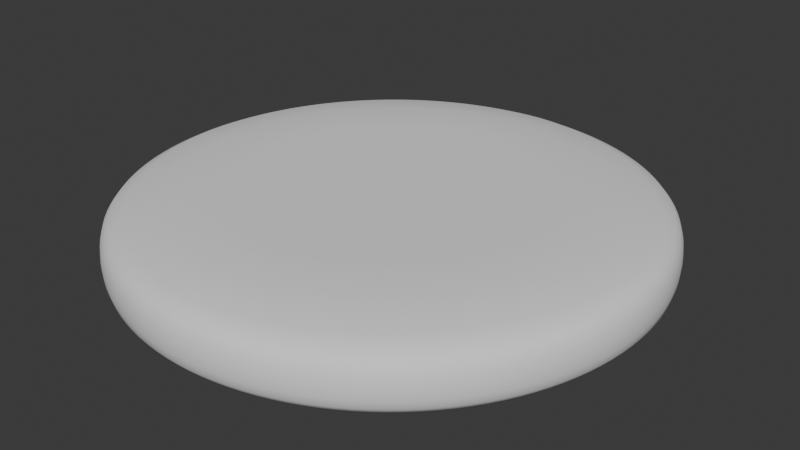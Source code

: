 # Source: patty_3d_model.blend  (saved by Blender 4.5.90; exported with 4.5.12 LTS)
import bpy
from mathutils import Matrix  # noqa: F401  (used for matrix-valued properties, if any)

bpy.ops.wm.read_factory_settings(use_empty=True)
scene = bpy.context.scene
scene.name = 'Scene'

# ---- collections
col_collection = bpy.data.collections.new('Collection'); scene.collection.children.link(col_collection)

# ---- world
world_world = bpy.data.worlds.new('World'); scene.world = world_world
world_world.use_nodes = True; world_world.node_tree.nodes.clear()
_N = world_world.node_tree.nodes; _L = world_world.node_tree.links
n0 = _N.new('ShaderNodeOutputWorld'); n0.name = 'World Output'; n0.location = (200, 100)
n1 = _N.new('ShaderNodeBackground'); n1.name = 'Background'; n1.location = (-200, 100)
n1.inputs[0].default_value = (0.05088, 0.05088, 0.05088, 1.0)
_L.new(n1.outputs[0], n0.inputs[0])
n0.is_active_output = True
world_world.color = (0.05088, 0.05088, 0.05088)
world_world.sun_shadow_jitter_overblur = 0.0

# ---- meshes
me_cylinder_001 = bpy.data.meshes.new('Cylinder.001')
me_cylinder_001.from_pydata([(0.0, 1.0, -1.0), (0.0, 1.0, 1.0), (0.1951, 0.9808, -1.0), (0.1951, 0.9808, 1.0), (0.3827, 0.9239, -1.0), (0.3827, 0.9239, 1.0), (0.5556, 0.8315, -1.0), (0.5556, 0.8315, 1.0), (0.7071, 0.7071, -1.0), (0.7071, 0.7071, 1.0), (0.8315, 0.5556, -1.0), (0.8315, 0.5556, 1.0), (0.9239, 0.3827, -1.0), (0.9239, 0.3827, 1.0), (0.9808, 0.1951, -1.0), (0.9808, 0.1951, 1.0), (1.0, 0.0, -1.0), (1.0, 0.0, 1.0), (0.9808, -0.1951, -1.0), (0.9808, -0.1951, 1.0), (0.9239, -0.3827, -1.0), (0.9239, -0.3827, 1.0), (0.8315, -0.5556, -1.0), (0.8315, -0.5556, 1.0), (0.7071, -0.7071, -1.0), (0.7071, -0.7071, 1.0), (0.5556, -0.8315, -1.0), (0.5556, -0.8315, 1.0), (0.3827, -0.9239, -1.0), (0.3827, -0.9239, 1.0), (0.1951, -0.9808, -1.0), (0.1951, -0.9808, 1.0), (0.0, -1.0, -1.0), (0.0, -1.0, 1.0), (-0.1951, -0.9808, -1.0), (-0.1951, -0.9808, 1.0), (-0.3827, -0.9239, -1.0), (-0.3827, -0.9239, 1.0), (-0.5556, -0.8315, -1.0), (-0.5556, -0.8315, 1.0), (-0.7071, -0.7071, -1.0), (-0.7071, -0.7071, 1.0), (-0.8315, -0.5556, -1.0), (-0.8315, -0.5556, 1.0), (-0.9239, -0.3827, -1.0), (-0.9239, -0.3827, 1.0), (-0.9808, -0.1951, -1.0), (-0.9808, -0.1951, 1.0), (-1.0, 0.0, -1.0), (-1.0, 0.0, 1.0), (-0.9808, 0.1951, -1.0), (-0.9808, 0.1951, 1.0), (-0.9239, 0.3827, -1.0), (-0.9239, 0.3827, 1.0), (-0.8315, 0.5556, -1.0), (-0.8315, 0.5556, 1.0), (-0.7071, 0.7071, -1.0), (-0.7071, 0.7071, 1.0), (-0.5556, 0.8315, -1.0), (-0.5556, 0.8315, 1.0), (-0.3827, 0.9239, -1.0), (-0.3827, 0.9239, 1.0), (-0.1951, 0.9808, -1.0), (-0.1951, 0.9808, 1.0), (0.1666, 0.8377, 1.0), (0.0, 0.8541, 1.0), (-0.1666, 0.8377, 1.0), (-0.3268, 0.7891, 1.0), (-0.4745, 0.7102, 1.0), (-0.6039, 0.6039, 1.0), (-0.7102, 0.4745, 1.0), (-0.7891, 0.3268, 1.0), (-0.8377, 0.1666, 1.0), (-0.8541, 0.0, 1.0), (-0.8377, -0.1666, 1.0), (-0.7891, -0.3268, 1.0), (-0.7102, -0.4745, 1.0), (-0.6039, -0.6039, 1.0), (-0.4745, -0.7102, 1.0), (-0.3268, -0.7891, 1.0), (-0.1666, -0.8377, 1.0), (0.0, -0.8541, 1.0), (0.1666, -0.8377, 1.0), (0.3268, -0.7891, 1.0), (0.4745, -0.7102, 1.0), (0.6039, -0.6039, 1.0), (0.7102, -0.4745, 1.0), (0.7891, -0.3268, 1.0), (0.8377, -0.1666, 1.0), (0.8541, 0.0, 1.0), (0.8377, 0.1666, 1.0), (0.7891, 0.3268, 1.0), (0.7102, 0.4745, 1.0), (0.6039, 0.6039, 1.0), (0.4745, 0.7102, 1.0), (0.3268, 0.7891, 1.0), (0.007226, 0.7963, 1.0), (0.1792, 0.7227, 1.0), (0.3427, 0.6198, 1.0), (0.4915, 0.4915, 1.0), (0.6198, 0.3427, 1.0), (0.7227, 0.1792, 1.0), (0.7963, 0.007226, 1.0), (-0.1582, 0.7186, 1.0), (0.01467, 0.6186, 1.0), (0.1852, 0.493, 1.0), (0.3467, 0.3467, 1.0), (0.493, 0.1852, 1.0), (0.6186, 0.01467, 1.0), (0.7186, -0.1582, 1.0), (-0.3215, 0.6093, 1.0), (-0.1573, 0.4838, 1.0), (0.01171, 0.3386, 1.0), (0.1792, 0.1792, 1.0), (0.3386, 0.01171, 1.0), (0.4838, -0.1573, 1.0), (0.6093, -0.3215, 1.0), (-0.4745, 0.4745, 1.0), (-0.3268, 0.3268, 1.0), (-0.1666, 0.1666, 1.0), (-1.49e-08, 1.49e-08, 1.0), (0.1666, -0.1666, 1.0), (0.3268, -0.3268, 1.0), (0.4745, -0.4745, 1.0), (-0.6093, 0.3215, 1.0), (-0.4838, 0.1573, 1.0), (-0.3386, -0.01171, 1.0), (-0.1792, -0.1792, 1.0), (-0.01171, -0.3386, 1.0), (0.1573, -0.4838, 1.0), (0.3215, -0.6093, 1.0), (-0.7186, 0.1582, 1.0), (-0.6186, -0.01467, 1.0), (-0.493, -0.1852, 1.0), (-0.3467, -0.3467, 1.0), (-0.1852, -0.493, 1.0), (-0.01467, -0.6186, 1.0), (0.1582, -0.7186, 1.0), (-0.7963, -0.007226, 1.0), (-0.7227, -0.1792, 1.0), (-0.6198, -0.3427, 1.0), (-0.4915, -0.4915, 1.0), (-0.3427, -0.6198, 1.0), (-0.1792, -0.7227, 1.0), (-0.007226, -0.7963, 1.0), (0.0, 0.8729, -1.0), (0.1703, 0.8561, -1.0), (0.334, 0.8064, -1.0), (0.4849, 0.7258, -1.0), (0.6172, 0.6172, -1.0), (0.7258, 0.4849, -1.0), (0.8064, 0.334, -1.0), (0.8561, 0.1703, -1.0), (0.8729, 0.0, -1.0), (0.8561, -0.1703, -1.0), (0.8064, -0.334, -1.0), (0.7258, -0.4849, -1.0), (0.6172, -0.6172, -1.0), (0.4849, -0.7258, -1.0), (0.334, -0.8064, -1.0), (0.1703, -0.8561, -1.0), (0.0, -0.8729, -1.0), (-0.1703, -0.8561, -1.0), (-0.334, -0.8064, -1.0), (-0.4849, -0.7258, -1.0), (-0.6172, -0.6172, -1.0), (-0.7258, -0.4849, -1.0), (-0.8064, -0.334, -1.0), (-0.8561, -0.1703, -1.0), (-0.8729, 0.0, -1.0), (-0.8561, 0.1703, -1.0), (-0.8064, 0.334, -1.0), (-0.7258, 0.4849, -1.0), (-0.6172, 0.6172, -1.0), (-0.4849, 0.7258, -1.0), (-0.334, 0.8064, -1.0), (-0.1703, 0.8561, -1.0), (0.8138, 0.007385, -1.0), (0.7386, 0.1832, -1.0), (0.6335, 0.3503, -1.0), (0.5023, 0.5023, -1.0), (0.3503, 0.6335, -1.0), (0.1832, 0.7386, -1.0), (0.007385, 0.8138, -1.0), (0.7344, -0.1617, -1.0), (0.6322, 0.015, -1.0), (0.5039, 0.1892, -1.0), (0.3543, 0.3543, -1.0), (0.1892, 0.5039, -1.0), (0.015, 0.6322, -1.0), (-0.1617, 0.7344, -1.0), (0.6227, -0.3286, -1.0), (0.4944, -0.1608, -1.0), (0.346, 0.01197, -1.0), (0.1831, 0.1831, -1.0), (0.01197, 0.346, -1.0), (-0.1608, 0.4944, -1.0), (-0.3286, 0.6227, -1.0), (0.4849, -0.4849, -1.0), (0.334, -0.334, -1.0), (0.1703, -0.1703, -1.0), (2.98e-08, -2.98e-08, -1.0), (-0.1703, 0.1703, -1.0), (-0.334, 0.334, -1.0), (-0.4849, 0.4849, -1.0), (0.3286, -0.6227, -1.0), (0.1608, -0.4944, -1.0), (-0.01197, -0.346, -1.0), (-0.1831, -0.1831, -1.0), (-0.346, -0.01197, -1.0), (-0.4944, 0.1608, -1.0), (-0.6227, 0.3286, -1.0), (0.1617, -0.7344, -1.0), (-0.015, -0.6322, -1.0), (-0.1892, -0.5039, -1.0), (-0.3543, -0.3543, -1.0), (-0.5039, -0.1892, -1.0), (-0.6322, -0.015, -1.0), (-0.7344, 0.1617, -1.0), (-0.007385, -0.8138, -1.0), (-0.1832, -0.7386, -1.0), (-0.3503, -0.6335, -1.0), (-0.5023, -0.5023, -1.0), (-0.6335, -0.3503, -1.0), (-0.7386, -0.1832, -1.0), (-0.8138, -0.007385, -1.0)], [], [(0, 1, 3, 2), (2, 3, 5, 4), (4, 5, 7, 6), (6, 7, 9, 8), (8, 9, 11, 10), (10, 11, 13, 12), (12, 13, 15, 14), (14, 15, 17, 16), (16, 17, 19, 18), (18, 19, 21, 20), (20, 21, 23, 22), (22, 23, 25, 24), (24, 25, 27, 26), (26, 27, 29, 28), (28, 29, 31, 30), (30, 31, 33, 32), (32, 33, 35, 34), (34, 35, 37, 36), (36, 37, 39, 38), (38, 39, 41, 40), (40, 41, 43, 42), (42, 43, 45, 44), (44, 45, 47, 46), (46, 47, 49, 48), (48, 49, 51, 50), (50, 51, 53, 52), (52, 53, 55, 54), (54, 55, 57, 56), (56, 57, 59, 58), (58, 59, 61, 60), (65, 66, 96, 64), (60, 61, 63, 62), (62, 63, 1, 0), (153, 154, 177, 152), (3, 1, 65, 64), (1, 63, 66, 65), (63, 61, 67, 66), (61, 59, 68, 67), (59, 57, 69, 68), (57, 55, 70, 69), (55, 53, 71, 70), (53, 51, 72, 71), (51, 49, 73, 72), (49, 47, 74, 73), (47, 45, 75, 74), (45, 43, 76, 75), (43, 41, 77, 76), (41, 39, 78, 77), (39, 37, 79, 78), (37, 35, 80, 79), (35, 33, 81, 80), (33, 31, 82, 81), (31, 29, 83, 82), (29, 27, 84, 83), (27, 25, 85, 84), (25, 23, 86, 85), (23, 21, 87, 86), (21, 19, 88, 87), (19, 17, 89, 88), (17, 15, 90, 89), (15, 13, 91, 90), (13, 11, 92, 91), (11, 9, 93, 92), (9, 7, 94, 93), (7, 5, 95, 94), (5, 3, 64, 95), (66, 67, 103, 96), (67, 68, 110, 103), (68, 69, 117, 110), (69, 70, 124, 117), (70, 71, 131, 124), (71, 72, 138, 131), (72, 73, 74, 138), (64, 96, 97, 95), (96, 103, 104, 97), (103, 110, 111, 104), (110, 117, 118, 111), (117, 124, 125, 118), (124, 131, 132, 125), (131, 138, 139, 132), (138, 74, 75, 139), (95, 97, 98, 94), (97, 104, 105, 98), (104, 111, 112, 105), (111, 118, 119, 112), (118, 125, 126, 119), (125, 132, 133, 126), (132, 139, 140, 133), (139, 75, 76, 140), (94, 98, 99, 93), (98, 105, 106, 99), (105, 112, 113, 106), (112, 119, 120, 113), (119, 126, 127, 120), (126, 133, 134, 127), (133, 140, 141, 134), (140, 76, 77, 141), (93, 99, 100, 92), (99, 106, 107, 100), (106, 113, 114, 107), (113, 120, 121, 114), (120, 127, 128, 121), (127, 134, 135, 128), (134, 141, 142, 135), (141, 77, 78, 142), (92, 100, 101, 91), (100, 107, 108, 101), (107, 114, 115, 108), (114, 121, 122, 115), (121, 128, 129, 122), (128, 135, 136, 129), (135, 142, 143, 136), (142, 78, 79, 143), (91, 101, 102, 90), (101, 108, 109, 102), (108, 115, 116, 109), (115, 122, 123, 116), (122, 129, 130, 123), (129, 136, 137, 130), (136, 143, 144, 137), (143, 79, 80, 144), (90, 102, 88, 89), (102, 109, 87, 88), (109, 116, 86, 87), (116, 123, 85, 86), (123, 130, 84, 85), (130, 137, 83, 84), (137, 144, 82, 83), (144, 80, 81, 82), (0, 2, 146, 145), (2, 4, 147, 146), (4, 6, 148, 147), (6, 8, 149, 148), (8, 10, 150, 149), (10, 12, 151, 150), (12, 14, 152, 151), (14, 16, 153, 152), (16, 18, 154, 153), (18, 20, 155, 154), (20, 22, 156, 155), (22, 24, 157, 156), (24, 26, 158, 157), (26, 28, 159, 158), (28, 30, 160, 159), (30, 32, 161, 160), (32, 34, 162, 161), (34, 36, 163, 162), (36, 38, 164, 163), (38, 40, 165, 164), (40, 42, 166, 165), (42, 44, 167, 166), (44, 46, 168, 167), (46, 48, 169, 168), (48, 50, 170, 169), (50, 52, 171, 170), (52, 54, 172, 171), (54, 56, 173, 172), (56, 58, 174, 173), (58, 60, 175, 174), (60, 62, 176, 175), (62, 0, 145, 176), (154, 155, 184, 177), (155, 156, 191, 184), (156, 157, 198, 191), (157, 158, 205, 198), (158, 159, 212, 205), (159, 160, 219, 212), (160, 161, 162, 219), (152, 177, 178, 151), (177, 184, 185, 178), (184, 191, 192, 185), (191, 198, 199, 192), (198, 205, 206, 199), (205, 212, 213, 206), (212, 219, 220, 213), (219, 162, 163, 220), (151, 178, 179, 150), (178, 185, 186, 179), (185, 192, 193, 186), (192, 199, 200, 193), (199, 206, 207, 200), (206, 213, 214, 207), (213, 220, 221, 214), (220, 163, 164, 221), (150, 179, 180, 149), (179, 186, 187, 180), (186, 193, 194, 187), (193, 200, 201, 194), (200, 207, 208, 201), (207, 214, 215, 208), (214, 221, 222, 215), (221, 164, 165, 222), (149, 180, 181, 148), (180, 187, 188, 181), (187, 194, 195, 188), (194, 201, 202, 195), (201, 208, 209, 202), (208, 215, 216, 209), (215, 222, 223, 216), (222, 165, 166, 223), (148, 181, 182, 147), (181, 188, 189, 182), (188, 195, 196, 189), (195, 202, 203, 196), (202, 209, 210, 203), (209, 216, 217, 210), (216, 223, 224, 217), (223, 166, 167, 224), (147, 182, 183, 146), (182, 189, 190, 183), (189, 196, 197, 190), (196, 203, 204, 197), (203, 210, 211, 204), (210, 217, 218, 211), (217, 224, 225, 218), (224, 167, 168, 225), (146, 183, 176, 145), (183, 190, 175, 176), (190, 197, 174, 175), (197, 204, 173, 174), (204, 211, 172, 173), (211, 218, 171, 172), (218, 225, 170, 171), (225, 168, 169, 170)])
me_cylinder_001.polygons.foreach_set('use_smooth', [True] * 224)
_uv = me_cylinder_001.uv_layers.new(name='UVMap')
_uv.uv.foreach_set('vector', [1.0, 0.5, 1.0, 1.0, 0.9688, 1.0, 0.9688, 0.5, 0.9688, 0.5, 0.9688, 1.0, 0.9375, 1.0, 0.9375, 0.5, 0.9375, 0.5, 0.9375, 1.0, 0.9062, 1.0, 0.9062, 0.5, 0.9062, 0.5, 0.9062, 1.0, 0.875, 1.0, 0.875, 0.5, 0.875, 0.5, 0.875, 1.0, 0.8438, 1.0, 0.8438, 0.5, 0.8438, 0.5, 0.8438, 1.0, 0.8125, 1.0, 0.8125, 0.5, 0.8125, 0.5, 0.8125, 1.0, 0.7812, 1.0, 0.7812, 0.5, 0.7812, 0.5, 0.7812, 1.0, 0.75, 1.0, 0.75, 0.5, 0.75, 0.5, 0.75, 1.0, 0.7188, 1.0, 0.7188, 0.5, 0.7188, 0.5, 0.7188, 1.0, 0.6875, 1.0, 0.6875, 0.5, 0.6875, 0.5, 0.6875, 1.0, 0.6562, 1.0, 0.6562, 0.5, 0.6562, 0.5, 0.6562, 1.0, 0.625, 1.0, 0.625, 0.5, 0.625, 0.5, 0.625, 1.0, 0.5938, 1.0, 0.5938, 0.5, 0.5938, 0.5, 0.5938, 1.0, 0.5625, 1.0, 0.5625, 0.5, 0.5625, 0.5, 0.5625, 1.0, 0.5312, 1.0, 0.5312, 0.5, 0.5312, 0.5, 0.5312, 1.0, 0.5, 1.0, 0.5, 0.5, 0.5, 0.5, 0.5, 1.0, 0.4688, 1.0, 0.4688, 0.5, 0.4688, 0.5, 0.4688, 1.0, 0.4375, 1.0, 0.4375, 0.5, 0.4375, 0.5, 0.4375, 1.0, 0.4062, 1.0, 0.4062, 0.5, 0.4062, 0.5, 0.4062, 1.0, 0.375, 1.0, 0.375, 0.5, 0.375, 0.5, 0.375, 1.0, 0.3438, 1.0, 0.3438, 0.5, 0.3438, 0.5, 0.3438, 1.0, 0.3125, 1.0, 0.3125, 0.5, 0.3125, 0.5, 0.3125, 1.0, 0.2812, 1.0, 0.2812, 0.5, 0.2812, 0.5, 0.2812, 1.0, 0.25, 1.0, 0.25, 0.5, 0.25, 0.5, 0.25, 1.0, 0.2188, 1.0, 0.2188, 0.5, 0.2188, 0.5, 0.2188, 1.0, 0.1875, 1.0, 0.1875, 0.5, 0.1875, 0.5, 0.1875, 1.0, 0.1562, 1.0, 0.1562, 0.5, 0.1562, 0.5, 0.1562, 1.0, 0.125, 1.0, 0.125, 0.5, 0.125, 0.5, 0.125, 1.0, 0.09375, 1.0, 0.09375, 0.5, 0.09375, 0.5, 0.09375, 1.0, 0.0625, 1.0, 0.0625, 0.5, 0.25, 0.455, 0.21, 0.451, 0.25, 0.4209, 0.29, 0.451, 0.0625, 0.5, 0.0625, 1.0, 0.03125, 1.0, 0.03125, 0.5, 0.03125, 0.5, 0.03125, 1.0, 0.0, 1.0, 0.0, 0.5, 0.9595, 0.25, 0.9555, 0.2091, 0.9247, 0.25, 0.9555, 0.2909, 0.2968, 0.4854, 0.25, 0.49, 0.25, 0.455, 0.29, 0.451, 0.25, 0.49, 0.2032, 0.4854, 0.21, 0.451, 0.25, 0.455, 0.2032, 0.4854, 0.1582, 0.4717, 0.1716, 0.4394, 0.21, 0.451, 0.1582, 0.4717, 0.1167, 0.4496, 0.1361, 0.4204, 0.1716, 0.4394, 0.1167, 0.4496, 0.08029, 0.4197, 0.1051, 0.3949, 0.1361, 0.4204, 0.08029, 0.4197, 0.05045, 0.3833, 0.07956, 0.3639, 0.1051, 0.3949, 0.05045, 0.3833, 0.02827, 0.3418, 0.06062, 0.3284, 0.07956, 0.3639, 0.02827, 0.3418, 0.01461, 0.2968, 0.04896, 0.29, 0.06062, 0.3284, 0.01461, 0.2968, 0.01, 0.25, 0.04502, 0.25, 0.04896, 0.29, 0.01, 0.25, 0.01461, 0.2032, 0.04896, 0.21, 0.04502, 0.25, 0.01461, 0.2032, 0.02827, 0.1582, 0.06062, 0.1716, 0.04896, 0.21, 0.02827, 0.1582, 0.05045, 0.1167, 0.07956, 0.1361, 0.06062, 0.1716, 0.05045, 0.1167, 0.08029, 0.08029, 0.1051, 0.1051, 0.07956, 0.1361, 0.08029, 0.08029, 0.1167, 0.05045, 0.1361, 0.07956, 0.1051, 0.1051, 0.1167, 0.05045, 0.1582, 0.02827, 0.1716, 0.06062, 0.1361, 0.07956, 0.1582, 0.02827, 0.2032, 0.01461, 0.21, 0.04896, 0.1716, 0.06062, 0.2032, 0.01461, 0.25, 0.01, 0.25, 0.04502, 0.21, 0.04896, 0.25, 0.01, 0.2968, 0.01461, 0.29, 0.04896, 0.25, 0.04502, 0.2968, 0.01461, 0.3418, 0.02827, 0.3284, 0.06062, 0.29, 0.04896, 0.3418, 0.02827, 0.3833, 0.05045, 0.3639, 0.07956, 0.3284, 0.06062, 0.3833, 0.05045, 0.4197, 0.08029, 0.3949, 0.1051, 0.3639, 0.07956, 0.4197, 0.08029, 0.4496, 0.1167, 0.4204, 0.1361, 0.3949, 0.1051, 0.4496, 0.1167, 0.4717, 0.1582, 0.4394, 0.1716, 0.4204, 0.1361, 0.4717, 0.1582, 0.4854, 0.2032, 0.451, 0.21, 0.4394, 0.1716, 0.4854, 0.2032, 0.49, 0.25, 0.455, 0.25, 0.451, 0.21, 0.49, 0.25, 0.4854, 0.2968, 0.451, 0.29, 0.455, 0.25, 0.4854, 0.2968, 0.4717, 0.3418, 0.4394, 0.3284, 0.451, 0.29, 0.4717, 0.3418, 0.4496, 0.3833, 0.4204, 0.3639, 0.4394, 0.3284, 0.4496, 0.3833, 0.4197, 0.4197, 0.3949, 0.3949, 0.4204, 0.3639, 0.4197, 0.4197, 0.3833, 0.4496, 0.3639, 0.4204, 0.3949, 0.3949, 0.3833, 0.4496, 0.3418, 0.4717, 0.3284, 0.4394, 0.3639, 0.4204, 0.3418, 0.4717, 0.2968, 0.4854, 0.29, 0.451, 0.3284, 0.4394, 0.21, 0.451, 0.1716, 0.4394, 0.2141, 0.4003, 0.25, 0.4209, 0.1716, 0.4394, 0.1361, 0.4204, 0.1805, 0.3772, 0.2141, 0.4003, 0.1361, 0.4204, 0.1051, 0.3949, 0.1499, 0.3501, 0.1805, 0.3772, 0.1051, 0.3949, 0.07956, 0.3639, 0.1228, 0.3195, 0.1499, 0.3501, 0.07956, 0.3639, 0.06062, 0.3284, 0.09967, 0.2859, 0.1228, 0.3195, 0.06062, 0.3284, 0.04896, 0.29, 0.07909, 0.25, 0.09967, 0.2859, 0.04896, 0.29, 0.04502, 0.25, 0.04896, 0.21, 0.07909, 0.25, 0.29, 0.451, 0.25, 0.4209, 0.2859, 0.4003, 0.3284, 0.4394, 0.25, 0.4209, 0.2141, 0.4003, 0.25, 0.3724, 0.2859, 0.4003, 0.2141, 0.4003, 0.1805, 0.3772, 0.2164, 0.3447, 0.25, 0.3724, 0.1805, 0.3772, 0.1499, 0.3501, 0.1848, 0.3152, 0.2164, 0.3447, 0.1499, 0.3501, 0.1228, 0.3195, 0.1553, 0.2836, 0.1848, 0.3152, 0.1228, 0.3195, 0.09967, 0.2859, 0.1276, 0.25, 0.1553, 0.2836, 0.09967, 0.2859, 0.07909, 0.25, 0.09967, 0.2141, 0.1276, 0.25, 0.07909, 0.25, 0.04896, 0.21, 0.06062, 0.1716, 0.09967, 0.2141, 0.3284, 0.4394, 0.2859, 0.4003, 0.3195, 0.3772, 0.3639, 0.4204, 0.2859, 0.4003, 0.25, 0.3724, 0.2836, 0.3447, 0.3195, 0.3772, 0.25, 0.3724, 0.2164, 0.3447, 0.25, 0.3138, 0.2836, 0.3447, 0.2164, 0.3447, 0.1848, 0.3152, 0.2176, 0.2824, 0.25, 0.3138, 0.1848, 0.3152, 0.1553, 0.2836, 0.1862, 0.25, 0.2176, 0.2824, 0.1553, 0.2836, 0.1276, 0.25, 0.1553, 0.2164, 0.1862, 0.25, 0.1276, 0.25, 0.09967, 0.2141, 0.1228, 0.1805, 0.1553, 0.2164, 0.09967, 0.2141, 0.06062, 0.1716, 0.07956, 0.1361, 0.1228, 0.1805, 0.3639, 0.4204, 0.3195, 0.3772, 0.3501, 0.3501, 0.3949, 0.3949, 0.3195, 0.3772, 0.2836, 0.3447, 0.3152, 0.3152, 0.3501, 0.3501, 0.2836, 0.3447, 0.25, 0.3138, 0.2824, 0.2824, 0.3152, 0.3152, 0.25, 0.3138, 0.2176, 0.2824, 0.25, 0.25, 0.2824, 0.2824, 0.2176, 0.2824, 0.1862, 0.25, 0.2176, 0.2176, 0.25, 0.25, 0.1862, 0.25, 0.1553, 0.2164, 0.1848, 0.1848, 0.2176, 0.2176, 0.1553, 0.2164, 0.1228, 0.1805, 0.1499, 0.1499, 0.1848, 0.1848, 0.1228, 0.1805, 0.07956, 0.1361, 0.1051, 0.1051, 0.1499, 0.1499, 0.3949, 0.3949, 0.3501, 0.3501, 0.3772, 0.3195, 0.4204, 0.3639, 0.3501, 0.3501, 0.3152, 0.3152, 0.3447, 0.2836, 0.3772, 0.3195, 0.3152, 0.3152, 0.2824, 0.2824, 0.3138, 0.25, 0.3447, 0.2836, 0.2824, 0.2824, 0.25, 0.25, 0.2824, 0.2176, 0.3138, 0.25, 0.25, 0.25, 0.2176, 0.2176, 0.25, 0.1862, 0.2824, 0.2176, 0.2176, 0.2176, 0.1848, 0.1848, 0.2164, 0.1553, 0.25, 0.1862, 0.1848, 0.1848, 0.1499, 0.1499, 0.1805, 0.1228, 0.2164, 0.1553, 0.1499, 0.1499, 0.1051, 0.1051, 0.1361, 0.07956, 0.1805, 0.1228, 0.4204, 0.3639, 0.3772, 0.3195, 0.4003, 0.2859, 0.4394, 0.3284, 0.3772, 0.3195, 0.3447, 0.2836, 0.3724, 0.25, 0.4003, 0.2859, 0.3447, 0.2836, 0.3138, 0.25, 0.3447, 0.2164, 0.3724, 0.25, 0.3138, 0.25, 0.2824, 0.2176, 0.3152, 0.1848, 0.3447, 0.2164, 0.2824, 0.2176, 0.25, 0.1862, 0.2836, 0.1553, 0.3152, 0.1848, 0.25, 0.1862, 0.2164, 0.1553, 0.25, 0.1276, 0.2836, 0.1553, 0.2164, 0.1553, 0.1805, 0.1228, 0.2141, 0.09967, 0.25, 0.1276, 0.1805, 0.1228, 0.1361, 0.07956, 0.1716, 0.06062, 0.2141, 0.09967, 0.4394, 0.3284, 0.4003, 0.2859, 0.4209, 0.25, 0.451, 0.29, 0.4003, 0.2859, 0.3724, 0.25, 0.4003, 0.2141, 0.4209, 0.25, 0.3724, 0.25, 0.3447, 0.2164, 0.3772, 0.1805, 0.4003, 0.2141, 0.3447, 0.2164, 0.3152, 0.1848, 0.3501, 0.1499, 0.3772, 0.1805, 0.3152, 0.1848, 0.2836, 0.1553, 0.3195, 0.1228, 0.3501, 0.1499, 0.2836, 0.1553, 0.25, 0.1276, 0.2859, 0.09967, 0.3195, 0.1228, 0.25, 0.1276, 0.2141, 0.09967, 0.25, 0.07909, 0.2859, 0.09967, 0.2141, 0.09967, 0.1716, 0.06062, 0.21, 0.04896, 0.25, 0.07909, 0.451, 0.29, 0.4209, 0.25, 0.451, 0.21, 0.455, 0.25, 0.4209, 0.25, 0.4003, 0.2141, 0.4394, 0.1716, 0.451, 0.21, 0.4003, 0.2141, 0.3772, 0.1805, 0.4204, 0.1361, 0.4394, 0.1716, 0.3772, 0.1805, 0.3501, 0.1499, 0.3949, 0.1051, 0.4204, 0.1361, 0.3501, 0.1499, 0.3195, 0.1228, 0.3639, 0.07956, 0.3949, 0.1051, 0.3195, 0.1228, 0.2859, 0.09967, 0.3284, 0.06062, 0.3639, 0.07956, 0.2859, 0.09967, 0.25, 0.07909, 0.29, 0.04896, 0.3284, 0.06062, 0.25, 0.07909, 0.21, 0.04896, 0.25, 0.04502, 0.29, 0.04896, 0.75, 0.49, 0.7968, 0.4854, 0.7909, 0.4555, 0.75, 0.4595, 0.7968, 0.4854, 0.8418, 0.4717, 0.8302, 0.4435, 0.7909, 0.4555, 0.8418, 0.4717, 0.8833, 0.4496, 0.8664, 0.4242, 0.8302, 0.4435, 0.8833, 0.4496, 0.9197, 0.4197, 0.8981, 0.3981, 0.8664, 0.4242, 0.9197, 0.4197, 0.9496, 0.3833, 0.9242, 0.3664, 0.8981, 0.3981, 0.9496, 0.3833, 0.9717, 0.3418, 0.9435, 0.3302, 0.9242, 0.3664, 0.9717, 0.3418, 0.9854, 0.2968, 0.9555, 0.2909, 0.9435, 0.3302, 0.9854, 0.2968, 0.99, 0.25, 0.9595, 0.25, 0.9555, 0.2909, 0.99, 0.25, 0.9854, 0.2032, 0.9555, 0.2091, 0.9595, 0.25, 0.9854, 0.2032, 0.9717, 0.1582, 0.9435, 0.1698, 0.9555, 0.2091, 0.9717, 0.1582, 0.9496, 0.1167, 0.9242, 0.1336, 0.9435, 0.1698, 0.9496, 0.1167, 0.9197, 0.08029, 0.8981, 0.1019, 0.9242, 0.1336, 0.9197, 0.08029, 0.8833, 0.05045, 0.8664, 0.07581, 0.8981, 0.1019, 0.8833, 0.05045, 0.8418, 0.02827, 0.8302, 0.05645, 0.8664, 0.07581, 0.8418, 0.02827, 0.7968, 0.01461, 0.7909, 0.04453, 0.8302, 0.05645, 0.7968, 0.01461, 0.75, 0.01, 0.75, 0.04051, 0.7909, 0.04453, 0.75, 0.01, 0.7032, 0.01461, 0.7091, 0.04453, 0.75, 0.04051, 0.7032, 0.01461, 0.6582, 0.02827, 0.6698, 0.05645, 0.7091, 0.04453, 0.6582, 0.02827, 0.6167, 0.05045, 0.6336, 0.07581, 0.6698, 0.05645, 0.6167, 0.05045, 0.5803, 0.08029, 0.6019, 0.1019, 0.6336, 0.07581, 0.5803, 0.08029, 0.5504, 0.1167, 0.5758, 0.1336, 0.6019, 0.1019, 0.5504, 0.1167, 0.5283, 0.1582, 0.5565, 0.1698, 0.5758, 0.1336, 0.5283, 0.1582, 0.5146, 0.2032, 0.5445, 0.2091, 0.5565, 0.1698, 0.5146, 0.2032, 0.51, 0.25, 0.5405, 0.25, 0.5445, 0.2091, 0.51, 0.25, 0.5146, 0.2968, 0.5445, 0.2909, 0.5405, 0.25, 0.5146, 0.2968, 0.5283, 0.3418, 0.5565, 0.3302, 0.5445, 0.2909, 0.5283, 0.3418, 0.5504, 0.3833, 0.5758, 0.3664, 0.5565, 0.3302, 0.5504, 0.3833, 0.5803, 0.4197, 0.6019, 0.3981, 0.5758, 0.3664, 0.5803, 0.4197, 0.6167, 0.4496, 0.6336, 0.4242, 0.6019, 0.3981, 0.6167, 0.4496, 0.6582, 0.4717, 0.6698, 0.4435, 0.6336, 0.4242, 0.6582, 0.4717, 0.7032, 0.4854, 0.7091, 0.4555, 0.6698, 0.4435, 0.7032, 0.4854, 0.75, 0.49, 0.75, 0.4595, 0.7091, 0.4555, 0.9555, 0.2091, 0.9435, 0.1698, 0.9036, 0.2133, 0.9247, 0.25, 0.9435, 0.1698, 0.9242, 0.1336, 0.88, 0.179, 0.9036, 0.2133, 0.9242, 0.1336, 0.8981, 0.1019, 0.8523, 0.1477, 0.88, 0.179, 0.8981, 0.1019, 0.8664, 0.07581, 0.821, 0.12, 0.8523, 0.1477, 0.8664, 0.07581, 0.8302, 0.05645, 0.7867, 0.09636, 0.821, 0.12, 0.8302, 0.05645, 0.7909, 0.04453, 0.75, 0.07533, 0.7867, 0.09636, 0.7909, 0.04453, 0.75, 0.04051, 0.7091, 0.04453, 0.75, 0.07533, 0.9555, 0.2909, 0.9247, 0.25, 0.9036, 0.2867, 0.9435, 0.3302, 0.9247, 0.25, 0.9036, 0.2133, 0.8751, 0.25, 0.9036, 0.2867, 0.9036, 0.2133, 0.88, 0.179, 0.8468, 0.2157, 0.8751, 0.25, 0.88, 0.179, 0.8523, 0.1477, 0.8166, 0.1834, 0.8468, 0.2157, 0.8523, 0.1477, 0.821, 0.12, 0.7843, 0.1532, 0.8166, 0.1834, 0.821, 0.12, 0.7867, 0.09636, 0.75, 0.1249, 0.7843, 0.1532, 0.7867, 0.09636, 0.75, 0.07533, 0.7133, 0.09636, 0.75, 0.1249, 0.75, 0.07533, 0.7091, 0.04453, 0.6698, 0.05645, 0.7133, 0.09636, 0.9435, 0.3302, 0.9036, 0.2867, 0.88, 0.321, 0.9242, 0.3664, 0.9036, 0.2867, 0.8751, 0.25, 0.8468, 0.2843, 0.88, 0.321, 0.8751, 0.25, 0.8468, 0.2157, 0.8152, 0.25, 0.8468, 0.2843, 0.8468, 0.2157, 0.8166, 0.1834, 0.7831, 0.2169, 0.8152, 0.25, 0.8166, 0.1834, 0.7843, 0.1532, 0.75, 0.1848, 0.7831, 0.2169, 0.7843, 0.1532, 0.75, 0.1249, 0.7157, 0.1532, 0.75, 0.1848, 0.75, 0.1249, 0.7133, 0.09636, 0.679, 0.12, 0.7157, 0.1532, 0.7133, 0.09636, 0.6698, 0.05645, 0.6336, 0.07581, 0.679, 0.12, 0.9242, 0.3664, 0.88, 0.321, 0.8523, 0.3523, 0.8981, 0.3981, 0.88, 0.321, 0.8468, 0.2843, 0.8166, 0.3166, 0.8523, 0.3523, 0.8468, 0.2843, 0.8152, 0.25, 0.7831, 0.2831, 0.8166, 0.3166, 0.8152, 0.25, 0.7831, 0.2169, 0.75, 0.25, 0.7831, 0.2831, 0.7831, 0.2169, 0.75, 0.1848, 0.7169, 0.2169, 0.75, 0.25, 0.75, 0.1848, 0.7157, 0.1532, 0.6834, 0.1834, 0.7169, 0.2169, 0.7157, 0.1532, 0.679, 0.12, 0.6477, 0.1477, 0.6834, 0.1834, 0.679, 0.12, 0.6336, 0.07581, 0.6019, 0.1019, 0.6477, 0.1477, 0.8981, 0.3981, 0.8523, 0.3523, 0.821, 0.38, 0.8664, 0.4242, 0.8523, 0.3523, 0.8166, 0.3166, 0.7843, 0.3468, 0.821, 0.38, 0.8166, 0.3166, 0.7831, 0.2831, 0.75, 0.3152, 0.7843, 0.3468, 0.7831, 0.2831, 0.75, 0.25, 0.7169, 0.2831, 0.75, 0.3152, 0.75, 0.25, 0.7169, 0.2169, 0.6848, 0.25, 0.7169, 0.2831, 0.7169, 0.2169, 0.6834, 0.1834, 0.6532, 0.2157, 0.6848, 0.25, 0.6834, 0.1834, 0.6477, 0.1477, 0.62, 0.179, 0.6532, 0.2157, 0.6477, 0.1477, 0.6019, 0.1019, 0.5758, 0.1336, 0.62, 0.179, 0.8664, 0.4242, 0.821, 0.38, 0.7867, 0.4036, 0.8302, 0.4435, 0.821, 0.38, 0.7843, 0.3468, 0.75, 0.3751, 0.7867, 0.4036, 0.7843, 0.3468, 0.75, 0.3152, 0.7157, 0.3468, 0.75, 0.3751, 0.75, 0.3152, 0.7169, 0.2831, 0.6834, 0.3166, 0.7157, 0.3468, 0.7169, 0.2831, 0.6848, 0.25, 0.6532, 0.2843, 0.6834, 0.3166, 0.6848, 0.25, 0.6532, 0.2157, 0.6249, 0.25, 0.6532, 0.2843, 0.6532, 0.2157, 0.62, 0.179, 0.5964, 0.2133, 0.6249, 0.25, 0.62, 0.179, 0.5758, 0.1336, 0.5565, 0.1698, 0.5964, 0.2133, 0.8302, 0.4435, 0.7867, 0.4036, 0.75, 0.4247, 0.7909, 0.4555, 0.7867, 0.4036, 0.75, 0.3751, 0.7133, 0.4036, 0.75, 0.4247, 0.75, 0.3751, 0.7157, 0.3468, 0.679, 0.38, 0.7133, 0.4036, 0.7157, 0.3468, 0.6834, 0.3166, 0.6477, 0.3523, 0.679, 0.38, 0.6834, 0.3166, 0.6532, 0.2843, 0.62, 0.321, 0.6477, 0.3523, 0.6532, 0.2843, 0.6249, 0.25, 0.5964, 0.2867, 0.62, 0.321, 0.6249, 0.25, 0.5964, 0.2133, 0.5753, 0.25, 0.5964, 0.2867, 0.5964, 0.2133, 0.5565, 0.1698, 0.5445, 0.2091, 0.5753, 0.25, 0.7909, 0.4555, 0.75, 0.4247, 0.7091, 0.4555, 0.75, 0.4595, 0.75, 0.4247, 0.7133, 0.4036, 0.6698, 0.4435, 0.7091, 0.4555, 0.7133, 0.4036, 0.679, 0.38, 0.6336, 0.4242, 0.6698, 0.4435, 0.679, 0.38, 0.6477, 0.3523, 0.6019, 0.3981, 0.6336, 0.4242, 0.6477, 0.3523, 0.62, 0.321, 0.5758, 0.3664, 0.6019, 0.3981, 0.62, 0.321, 0.5964, 0.2867, 0.5565, 0.3302, 0.5758, 0.3664, 0.5964, 0.2867, 0.5753, 0.25, 0.5445, 0.2909, 0.5565, 0.3302, 0.5753, 0.25, 0.5445, 0.2091, 0.5405, 0.25, 0.5445, 0.2909])
me_cylinder_001.update()

# ---- objects
ob_cylinder = bpy.data.objects.new('Cylinder', me_cylinder_001)

# ---- transforms, parenting, visibility, modifiers, constraints
ob_cylinder.location = (0.0, 0.0, 0.621)
ob_cylinder.scale = (2.0, 2.0, 0.3002)
_m = ob_cylinder.modifiers.new('Subdivision', 'SUBSURF')
_m.levels = 2
_m = ob_cylinder.modifiers.new('Displace', 'DISPLACE')

# ---- collection membership
col_collection.objects.link(ob_cylinder)

# ---- scene / render settings (as saved in the file)
scene.frame_start = 1; scene.frame_end = 250; scene.frame_set(2)
scene.render.engine = 'BLENDER_EEVEE_NEXT'
bpy.context.view_layer.update()

# ---- added for rendering (the .blend has no active camera and no usable light): camera, sun
cam_auto = bpy.data.cameras.new('AutoCamera')
cam_auto.lens = 50.0
cam_auto.sensor_width = 36.0
cam_auto.clip_end = 1000.0
ob_auto_camera = bpy.data.objects.new('AutoCamera', cam_auto)
scene.collection.objects.link(ob_auto_camera)
ob_auto_camera.location = (6.70137, -7.91301, 5.91746)
ob_auto_camera.rotation_euler = (1.09748, -7.21219e-08, 0.694738)
scene.camera = ob_auto_camera
light_auto_sun = bpy.data.lights.new('AutoSun', 'SUN')
light_auto_sun.energy = 3.0
light_auto_sun.angle = 0.0523599
ob_auto_sun = bpy.data.objects.new('AutoSun', light_auto_sun)
scene.collection.objects.link(ob_auto_sun)
ob_auto_sun.rotation_euler = (0.872665, 0.174533, 0.523599)
bpy.context.view_layer.update()
